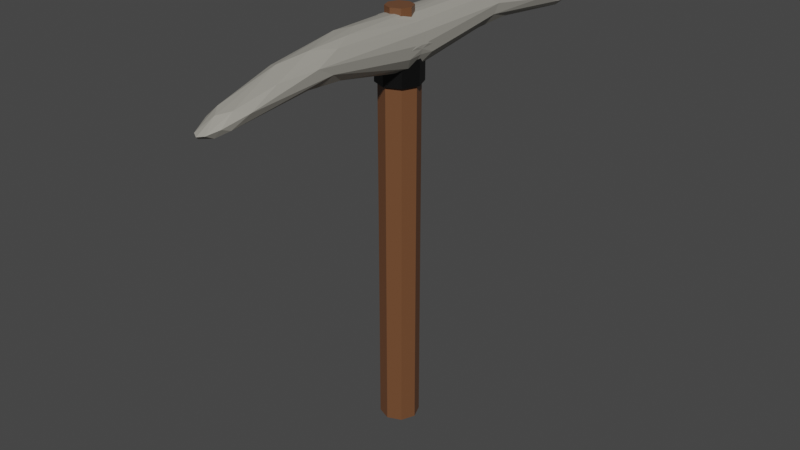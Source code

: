 # Source: PickaxeMain.blend  (saved by Blender 2.93.20; exported with 4.5.12 LTS)
import bpy
from mathutils import Matrix  # noqa: F401  (used for matrix-valued properties, if any)

bpy.ops.wm.read_factory_settings(use_empty=True)
scene = bpy.context.scene
scene.name = 'Scene'

# ---- collections
col_collection = bpy.data.collections.new('Collection'); scene.collection.children.link(col_collection)

# ---- materials (node trees are filled in below, after node groups)
mat_material_002 = bpy.data.materials.new('Material.002')
mat_material_002.use_transparent_shadow = False
mat_material = bpy.data.materials.new('Material')
mat_material.alpha_threshold = 0.0
mat_material.use_transparent_shadow = False
mat_material.line_color = (0.0, 0.0, 0.0, 1.0)
mat_material_001 = bpy.data.materials.new('Material.001')
mat_material_001.use_transparent_shadow = False

# ---- material node trees
mat_material_002.use_nodes = True; mat_material_002.node_tree.nodes.clear()
_N = mat_material_002.node_tree.nodes; _L = mat_material_002.node_tree.links
n0 = _N.new('ShaderNodeBsdfPrincipled'); n0.name = 'Principled BSDF'; n0.location = (10, 300)
n0.distribution = 'GGX'
n0.subsurface_method = 'BURLEY'
n0.inputs[0].default_value = (0.3392, 0.3255, 0.2862, 1.0)
n0.inputs[3].default_value = 1.45
n0.inputs[27].default_value = (0.0, 0.0, 0.0, 1.0)
n0.inputs[28].default_value = 1.0
n1 = _N.new('ShaderNodeOutputMaterial'); n1.name = 'Material Output'; n1.location = (300, 300)
_L.new(n0.outputs[0], n1.inputs[0])
n1.is_active_output = True
mat_material.use_nodes = True; mat_material.node_tree.nodes.clear()
_N = mat_material.node_tree.nodes; _L = mat_material.node_tree.links
n0 = _N.new('ShaderNodeOutputMaterial'); n0.name = 'Material Output'; n0.location = (300, 300)
n1 = _N.new('ShaderNodeBsdfPrincipled'); n1.name = 'Principled BSDF'; n1.location = (10, 300)
n1.distribution = 'GGX'
n1.subsurface_method = 'BURLEY'
n1.inputs[0].default_value = (0.16, 0.06763, 0.02957, 1.0)
n1.inputs[2].default_value = 0.4
n1.inputs[3].default_value = 1.45
n1.inputs[27].default_value = (0.0, 0.0, 0.0, 1.0)
n1.inputs[28].default_value = 1.0
_L.new(n1.outputs[0], n0.inputs[0])
n0.is_active_output = True
mat_material_001.use_nodes = True; mat_material_001.node_tree.nodes.clear()
_N = mat_material_001.node_tree.nodes; _L = mat_material_001.node_tree.links
n0 = _N.new('ShaderNodeBsdfPrincipled'); n0.name = 'Principled BSDF'; n0.location = (10, 300)
n0.distribution = 'GGX'
n0.subsurface_method = 'BURLEY'
n0.inputs[0].default_value = (0.0, 0.0, 0.0, 1.0)
n0.inputs[3].default_value = 1.45
n0.inputs[27].default_value = (0.0, 0.0, 0.0, 1.0)
n0.inputs[28].default_value = 1.0
n1 = _N.new('ShaderNodeOutputMaterial'); n1.name = 'Material Output'; n1.location = (300, 300)
_L.new(n0.outputs[0], n1.inputs[0])
n1.is_active_output = True

# ---- world
world_world = bpy.data.worlds.new('World'); scene.world = world_world
world_world.use_nodes = True; world_world.node_tree.nodes.clear()
_N = world_world.node_tree.nodes; _L = world_world.node_tree.links
n0 = _N.new('ShaderNodeOutputWorld'); n0.name = 'World Output'; n0.location = (300, 300)
n1 = _N.new('ShaderNodeBackground'); n1.name = 'Background'; n1.location = (10, 300)
n1.inputs[0].default_value = (0.05088, 0.05088, 0.05088, 1.0)
_L.new(n1.outputs[0], n0.inputs[0])
n0.is_active_output = True
world_world.color = (0.05088, 0.05088, 0.05088)
world_world.use_sun_shadow = False
world_world.sun_shadow_jitter_overblur = 0.0

# ---- meshes
me_cube_001 = bpy.data.meshes.new('Cube.001')
me_cube_001.from_pydata([(-1.0, -1.523, -0.6796), (-1.0, -1.0, 1.374), (-1.0, 2.271, -0.6796), (-1.0, 3.006, 1.374), (1.0, -1.523, -0.6796), (1.0, -1.0, 1.374), (1.0, 2.271, -0.6796), (1.0, 3.006, 1.374), (-0.2566, -8.855, -0.487), (-0.2172, -8.888, 0.1587), (1.042, -8.888, 0.1587), (1.003, -8.875, -0.4634), (-0.5379, -4.003, 1.379), (0.8521, -4.003, 1.379), (0.8916, -3.825, 0.3186), (-0.4981, -3.803, 0.2925)], [], [(0, 1, 3, 2), (2, 3, 7, 6), (6, 7, 5, 4), (13, 12, 9, 10), (2, 6, 4, 0), (7, 3, 1, 5), (11, 10, 9, 8), (14, 13, 10, 11), (12, 15, 8, 9), (15, 14, 11, 8), (0, 4, 14, 15), (1, 0, 15, 12), (4, 5, 13, 14), (5, 1, 12, 13)])
_uv = me_cube_001.uv_layers.new(name='UVMap')
_uv.uv.foreach_set('vector', [0.375, 0.0, 0.625, 0.0, 0.625, 0.25, 0.375, 0.25, 0.375, 0.25, 0.625, 0.25, 0.625, 0.5, 0.375, 0.5, 0.375, 0.5, 0.625, 0.5, 0.625, 0.75, 0.375, 0.75, 0.625, 0.75, 0.875, 0.75, 0.875, 0.75, 0.625, 0.75, 0.125, 0.5, 0.375, 0.5, 0.375, 0.75, 0.125, 0.75, 0.625, 0.5, 0.875, 0.5, 0.875, 0.75, 0.625, 0.75, 0.375, 0.75, 0.625, 0.75, 0.625, 1.0, 0.375, 1.0, 0.375, 0.75, 0.625, 0.75, 0.625, 0.75, 0.375, 0.75, 0.625, 0.0, 0.375, 0.0, 0.375, 0.0, 0.625, 0.0, 0.125, 0.75, 0.375, 0.75, 0.375, 0.75, 0.125, 0.75, 0.125, 0.75, 0.375, 0.75, 0.375, 0.75, 0.125, 0.75, 0.625, 0.0, 0.375, 0.0, 0.375, 0.0, 0.625, 0.0, 0.375, 0.75, 0.625, 0.75, 0.625, 0.75, 0.375, 0.75, 0.625, 0.75, 0.875, 0.75, 0.875, 0.75, 0.625, 0.75])
me_cube_001.materials.append(mat_material_002)
me_cube_001.use_remesh_fix_poles = True
me_cube_001.use_remesh_preserve_attributes = False
me_cube_001.update()
me_cylinder = bpy.data.meshes.new('Cylinder')
me_cylinder.from_pydata([(0.0, 1.0, -1.0), (-1.227e-08, 0.6743, 0.961), (0.7071, 0.7071, -1.0), (0.4768, 0.4768, 0.961), (1.0, -4.371e-08, -1.0), (0.6743, -3.561e-08, 0.961), (0.7071, -0.7071, -1.0), (0.4768, -0.4768, 0.961), (-8.742e-08, -1.0, -1.0), (-7.122e-08, -0.6743, 0.961), (-0.7071, -0.7071, -1.0), (-0.4768, -0.4768, 0.961), (-1.0, 1.192e-08, -1.0), (-0.6743, 1.905e-09, 0.961), (-0.7071, 0.7071, -1.0), (-0.4768, 0.4768, 0.961), (0.0, 1.0, 0.02689), (0.7071, 0.7071, 0.02689), (1.0, -4.371e-08, 0.02689), (0.7071, -0.7071, 0.02689), (-8.742e-08, -1.0, 0.02689), (-0.7071, -0.7071, 0.02689), (-1.0, 1.192e-08, 0.02689), (-0.7071, 0.7071, 0.02689), (-1.227e-08, 0.6743, 0.9212), (0.4768, 0.4768, 0.9212), (0.6743, -3.561e-08, 0.9212), (0.4768, -0.4768, 0.9212), (-7.122e-08, -0.6743, 0.9212), (-0.4768, -0.4768, 0.9212), (-0.6743, 1.905e-09, 0.9212), (-0.4768, 0.4768, 0.9212), (0.7071, 0.7071, 0.8915), (1.0, -4.371e-08, 0.8915), (0.7071, -0.7071, 0.8915), (-8.742e-08, -1.0, 0.8915), (-0.7071, -0.7071, 0.8915), (-1.0, 1.192e-08, 0.8915), (-0.7071, 0.7071, 0.8915), (0.0, 1.0, 0.8915)], [], [(24, 1, 3, 25), (25, 3, 5, 26), (26, 5, 7, 27), (27, 7, 9, 28), (28, 9, 11, 29), (29, 11, 13, 30), (3, 1, 15, 13, 11, 9, 7, 5), (30, 13, 15, 31), (31, 15, 1, 24), (0, 2, 4, 6, 8, 10, 12, 14), (14, 23, 16, 0), (12, 22, 23, 14), (10, 21, 22, 12), (8, 20, 21, 10), (6, 19, 20, 8), (4, 18, 19, 6), (2, 17, 18, 4), (0, 16, 17, 2), (38, 31, 24, 39), (37, 30, 31, 38), (36, 29, 30, 37), (35, 28, 29, 36), (34, 27, 28, 35), (33, 26, 27, 34), (32, 25, 26, 33), (39, 24, 25, 32), (16, 39, 32, 17), (17, 32, 33, 18), (18, 33, 34, 19), (19, 34, 35, 20), (20, 35, 36, 21), (21, 36, 37, 22), (22, 37, 38, 23), (23, 38, 39, 16)])
_uv = me_cylinder.uv_layers.new(name='UVMap')
_uv.uv.foreach_set('vector', [1.0, 0.9853, 1.0, 1.0, 0.875, 1.0, 0.875, 0.9853, 0.875, 0.9853, 0.875, 1.0, 0.75, 1.0, 0.75, 0.9853, 0.75, 0.9853, 0.75, 1.0, 0.625, 1.0, 0.625, 0.9853, 0.625, 0.9853, 0.625, 1.0, 0.5, 1.0, 0.5, 0.9853, 0.5, 0.9853, 0.5, 1.0, 0.375, 1.0, 0.375, 0.9853, 0.375, 0.9853, 0.375, 1.0, 0.25, 1.0, 0.25, 0.9853, 0.4197, 0.4197, 0.25, 0.49, 0.08029, 0.4197, 0.01, 0.25, 0.08029, 0.08029, 0.25, 0.01, 0.4197, 0.08029, 0.49, 0.25, 0.25, 0.9853, 0.25, 1.0, 0.125, 1.0, 0.125, 0.9853, 0.125, 0.9853, 0.125, 1.0, 0.0, 1.0, 0.0, 0.9853, 0.75, 0.49, 0.9197, 0.4197, 0.99, 0.25, 0.9197, 0.08029, 0.75, 0.01, 0.5803, 0.08029, 0.51, 0.25, 0.5803, 0.4197, 0.125, 0.5, 0.125, 0.7567, 0.0, 0.7567, 0.0, 0.5, 0.25, 0.5, 0.25, 0.7567, 0.125, 0.7567, 0.125, 0.5, 0.375, 0.5, 0.375, 0.7567, 0.25, 0.7567, 0.25, 0.5, 0.5, 0.5, 0.5, 0.7567, 0.375, 0.7567, 0.375, 0.5, 0.625, 0.5, 0.625, 0.7567, 0.5, 0.7567, 0.5, 0.5, 0.75, 0.5, 0.75, 0.7567, 0.625, 0.7567, 0.625, 0.5, 0.875, 0.5, 0.875, 0.7567, 0.75, 0.7567, 0.75, 0.5, 1.0, 0.5, 1.0, 0.7567, 0.875, 0.7567, 0.875, 0.5, 0.125, 0.9729, 0.125, 0.9853, 0.0, 0.9853, 0.0, 0.9729, 0.25, 0.9729, 0.25, 0.9853, 0.125, 0.9853, 0.125, 0.9729, 0.375, 0.9729, 0.375, 0.9853, 0.25, 0.9853, 0.25, 0.9729, 0.5, 0.9729, 0.5, 0.9853, 0.375, 0.9853, 0.375, 0.9729, 0.625, 0.9729, 0.625, 0.9853, 0.5, 0.9853, 0.5, 0.9729, 0.75, 0.9729, 0.75, 0.9853, 0.625, 0.9853, 0.625, 0.9729, 0.875, 0.9729, 0.875, 0.9853, 0.75, 0.9853, 0.75, 0.9729, 1.0, 0.9729, 1.0, 0.9853, 0.875, 0.9853, 0.875, 0.9729, 1.0, 0.7567, 1.0, 0.9729, 0.875, 0.9729, 0.875, 0.7567, 0.875, 0.7567, 0.875, 0.9729, 0.75, 0.9729, 0.75, 0.7567, 0.75, 0.7567, 0.75, 0.9729, 0.625, 0.9729, 0.625, 0.7567, 0.625, 0.7567, 0.625, 0.9729, 0.5, 0.9729, 0.5, 0.7567, 0.5, 0.7567, 0.5, 0.9729, 0.375, 0.9729, 0.375, 0.7567, 0.375, 0.7567, 0.375, 0.9729, 0.25, 0.9729, 0.25, 0.7567, 0.25, 0.7567, 0.25, 0.9729, 0.125, 0.9729, 0.125, 0.7567, 0.125, 0.7567, 0.125, 0.9729, 0.0, 0.9729, 0.0, 0.7567])
me_cylinder.materials.append(mat_material)
me_cylinder.use_remesh_fix_poles = True
me_cylinder.use_remesh_preserve_attributes = False
me_cylinder.update()
me_cylinder_001 = bpy.data.meshes.new('Cylinder.001')
me_cylinder_001.from_pydata([(0.0, 1.0, -1.0), (0.0, 1.0, 1.0), (0.7071, 0.7071, -1.0), (0.7071, 0.7071, 1.0), (1.0, -4.371e-08, -1.0), (1.0, -4.371e-08, 1.0), (0.7071, -0.7071, -1.0), (0.7071, -0.7071, 1.0), (-8.742e-08, -1.0, -1.0), (-8.742e-08, -1.0, 1.0), (-0.7071, -0.7071, -1.0), (-0.7071, -0.7071, 1.0), (-1.0, 1.192e-08, -1.0), (-1.0, 1.192e-08, 1.0), (-0.7071, 0.7071, -1.0), (-0.7071, 0.7071, 1.0)], [], [(0, 1, 3, 2), (2, 3, 5, 4), (4, 5, 7, 6), (6, 7, 9, 8), (8, 9, 11, 10), (10, 11, 13, 12), (3, 1, 15, 13, 11, 9, 7, 5), (12, 13, 15, 14), (14, 15, 1, 0), (0, 2, 4, 6, 8, 10, 12, 14)])
_uv = me_cylinder_001.uv_layers.new(name='UVMap')
_uv.uv.foreach_set('vector', [1.0, 0.5, 1.0, 1.0, 0.875, 1.0, 0.875, 0.5, 0.875, 0.5, 0.875, 1.0, 0.75, 1.0, 0.75, 0.5, 0.75, 0.5, 0.75, 1.0, 0.625, 1.0, 0.625, 0.5, 0.625, 0.5, 0.625, 1.0, 0.5, 1.0, 0.5, 0.5, 0.5, 0.5, 0.5, 1.0, 0.375, 1.0, 0.375, 0.5, 0.375, 0.5, 0.375, 1.0, 0.25, 1.0, 0.25, 0.5, 0.4197, 0.4197, 0.25, 0.49, 0.08029, 0.4197, 0.01, 0.25, 0.08029, 0.08029, 0.25, 0.01, 0.4197, 0.08029, 0.49, 0.25, 0.25, 0.5, 0.25, 1.0, 0.125, 1.0, 0.125, 0.5, 0.125, 0.5, 0.125, 1.0, 0.0, 1.0, 0.0, 0.5, 0.75, 0.49, 0.9197, 0.4197, 0.99, 0.25, 0.9197, 0.08029, 0.75, 0.01, 0.5803, 0.08029, 0.51, 0.25, 0.5803, 0.4197])
me_cylinder_001.materials.append(mat_material_001)
me_cylinder_001.use_remesh_fix_poles = True
me_cylinder_001.use_remesh_preserve_attributes = False
me_cylinder_001.update()

# ---- objects
ob_cube = bpy.data.objects.new('Cube', me_cube_001)
ob_cylinder = bpy.data.objects.new('Cylinder', me_cylinder)
ob_cylinder_001 = bpy.data.objects.new('Cylinder.001', me_cylinder_001)

# ---- transforms, parenting, visibility, modifiers, constraints
ob_cube.location = (0.0, 0.0, 14.04)
_m = ob_cube.modifiers.new('Subdivision', 'SUBSURF')
_m.levels = 2
_m = ob_cube.modifiers.new('Mirror', 'MIRROR')
_m.use_axis = (False, True, False)
_m = ob_cube.modifiers.new('Decimate', 'DECIMATE')
_m.ratio = 0.3094
ob_cylinder.location = (0.0, 0.0, 8.202)
ob_cylinder.scale = (0.692, 0.692, 7.587)
ob_cylinder_001.location = (0.0, 0.0, 13.51)
ob_cylinder_001.scale = (0.7975, 0.7975, 0.4295)

# ---- collection membership
col_collection.objects.link(ob_cube)
col_collection.objects.link(ob_cylinder)
col_collection.objects.link(ob_cylinder_001)

# ---- scene / render settings (as saved in the file)
scene.frame_start = 1; scene.frame_end = 250; scene.frame_set(1)
scene.render.engine = 'BLENDER_EEVEE_NEXT'
scene.cycles.use_denoising = False
scene.cycles.samples = 128
scene.cycles.sampling_pattern = 'TABULATED_SOBOL'
scene.cycles.use_adaptive_sampling = False
scene.cycles.use_light_tree = False
scene.view_settings.view_transform = 'Filmic'
bpy.context.view_layer.update()

# ---- added for rendering (the .blend has no active camera and no usable light): camera, sun
cam_auto = bpy.data.cameras.new('AutoCamera')
cam_auto.lens = 50.0
cam_auto.sensor_width = 36.0
cam_auto.clip_end = 1000.0
ob_auto_camera = bpy.data.objects.new('AutoCamera', cam_auto)
scene.collection.objects.link(ob_auto_camera)
ob_auto_camera.location = (20.9471, -25.1185, 24.7993)
ob_auto_camera.rotation_euler = (1.09748, -7.21219e-08, 0.694738)
scene.camera = ob_auto_camera
light_auto_sun = bpy.data.lights.new('AutoSun', 'SUN')
light_auto_sun.energy = 3.0
light_auto_sun.angle = 0.0523599
ob_auto_sun = bpy.data.objects.new('AutoSun', light_auto_sun)
scene.collection.objects.link(ob_auto_sun)
ob_auto_sun.rotation_euler = (0.872665, 0.174533, 0.523599)
bpy.context.view_layer.update()
